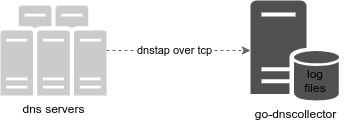

The diagram above was exported from draw.io. Its source (the exported page's mxGraphModel, read from the mxfile embedded in the PNG):
<mxGraphModel dx="1185" dy="732" grid="1" gridSize="10" guides="1" tooltips="1" connect="1" arrows="1" fold="1" page="1" pageScale="1" pageWidth="850" pageHeight="1100" math="0" shadow="0">
  <root>
    <mxCell id="0" />
    <mxCell id="1" parent="0" />
    <mxCell id="eXatec7mt8qXrw9ZRYom-10" value="" style="edgeStyle=orthogonalEdgeStyle;rounded=0;orthogonalLoop=1;jettySize=auto;html=1;dashed=1;strokeColor=#666666;" edge="1" parent="1" source="eXatec7mt8qXrw9ZRYom-7" target="eXatec7mt8qXrw9ZRYom-14">
      <mxGeometry relative="1" as="geometry">
        <mxPoint x="380" y="214.9999999999999" as="targetPoint" />
      </mxGeometry>
    </mxCell>
    <mxCell id="eXatec7mt8qXrw9ZRYom-12" value="dnstap over tcp" style="edgeLabel;html=1;align=center;verticalAlign=middle;resizable=0;points=[];" vertex="1" connectable="0" parent="eXatec7mt8qXrw9ZRYom-10">
      <mxGeometry x="-0.2189" y="-2" relative="1" as="geometry">
        <mxPoint x="12" y="-2" as="offset" />
      </mxGeometry>
    </mxCell>
    <mxCell id="eXatec7mt8qXrw9ZRYom-7" value="dns servers" style="sketch=0;pointerEvents=1;shadow=0;dashed=0;html=1;strokeColor=none;fillColor=#505050;labelPosition=center;verticalLabelPosition=bottom;verticalAlign=top;outlineConnect=0;align=center;shape=mxgraph.office.servers.server_farm;fillColor=#CCCBCB;" vertex="1" parent="1">
      <mxGeometry x="140" y="170" width="106" height="90" as="geometry" />
    </mxCell>
    <mxCell id="eXatec7mt8qXrw9ZRYom-14" value="go-dnscollector" style="sketch=0;pointerEvents=1;shadow=0;dashed=0;html=1;strokeColor=none;fillColor=#505050;labelPosition=center;verticalLabelPosition=bottom;verticalAlign=top;outlineConnect=0;align=center;shape=mxgraph.office.servers.database_server;" vertex="1" parent="1">
      <mxGeometry x="390" y="165" width="90" height="100" as="geometry" />
    </mxCell>
    <mxCell id="eXatec7mt8qXrw9ZRYom-15" value="log&lt;br&gt;files" style="text;html=1;strokeColor=none;fillColor=none;align=center;verticalAlign=middle;whiteSpace=wrap;rounded=0;" vertex="1" parent="1">
      <mxGeometry x="425" y="230" width="60" height="30" as="geometry" />
    </mxCell>
  </root>
</mxGraphModel>